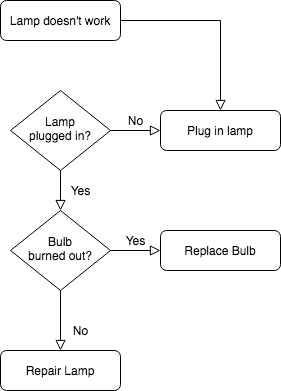

The diagram above was exported from draw.io. Its source (the exported page's mxGraphModel, read from the mxfile embedded in the PNG):
<mxGraphModel dx="786" dy="450" grid="1" gridSize="10" guides="1" tooltips="1" connect="1" arrows="1" fold="1" page="1" pageScale="1" pageWidth="827" pageHeight="1169" math="0" shadow="0">
  <root>
    <mxCell id="WIyWlLk6GJQsqaUBKTNV-0" />
    <mxCell id="WIyWlLk6GJQsqaUBKTNV-1" parent="WIyWlLk6GJQsqaUBKTNV-0" />
    <mxCell id="WIyWlLk6GJQsqaUBKTNV-2" value="" style="rounded=0;html=1;jettySize=auto;orthogonalLoop=1;fontSize=11;endArrow=block;endFill=0;endSize=8;strokeWidth=1;shadow=0;labelBackgroundColor=none;edgeStyle=orthogonalEdgeStyle;entryX=0.5;entryY=0;entryDx=0;entryDy=0;" parent="WIyWlLk6GJQsqaUBKTNV-1" source="WIyWlLk6GJQsqaUBKTNV-3" target="WIyWlLk6GJQsqaUBKTNV-7" edge="1">
      <mxGeometry relative="1" as="geometry" />
    </mxCell>
    <mxCell id="WIyWlLk6GJQsqaUBKTNV-3" value="Lamp doesn't work" style="rounded=1;whiteSpace=wrap;html=1;fontSize=12;glass=0;strokeWidth=1;shadow=0;" parent="WIyWlLk6GJQsqaUBKTNV-1" vertex="1">
      <mxGeometry x="160" y="80" width="120" height="40" as="geometry" />
    </mxCell>
    <mxCell id="WIyWlLk6GJQsqaUBKTNV-4" value="Yes" style="rounded=0;html=1;jettySize=auto;orthogonalLoop=1;fontSize=11;endArrow=block;endFill=0;endSize=8;strokeWidth=1;shadow=0;labelBackgroundColor=none;edgeStyle=orthogonalEdgeStyle;" parent="WIyWlLk6GJQsqaUBKTNV-1" source="WIyWlLk6GJQsqaUBKTNV-6" target="WIyWlLk6GJQsqaUBKTNV-10" edge="1">
      <mxGeometry y="20" relative="1" as="geometry">
        <mxPoint as="offset" />
      </mxGeometry>
    </mxCell>
    <mxCell id="WIyWlLk6GJQsqaUBKTNV-5" value="No" style="edgeStyle=orthogonalEdgeStyle;rounded=0;html=1;jettySize=auto;orthogonalLoop=1;fontSize=11;endArrow=block;endFill=0;endSize=8;strokeWidth=1;shadow=0;labelBackgroundColor=none;" parent="WIyWlLk6GJQsqaUBKTNV-1" source="WIyWlLk6GJQsqaUBKTNV-6" target="WIyWlLk6GJQsqaUBKTNV-7" edge="1">
      <mxGeometry y="10" relative="1" as="geometry">
        <mxPoint as="offset" />
      </mxGeometry>
    </mxCell>
    <mxCell id="WIyWlLk6GJQsqaUBKTNV-6" value="Lamp&lt;br&gt;plugged in?" style="rhombus;whiteSpace=wrap;html=1;shadow=0;fontFamily=Helvetica;fontSize=12;align=center;strokeWidth=1;spacing=6;spacingTop=-4;" parent="WIyWlLk6GJQsqaUBKTNV-1" vertex="1">
      <mxGeometry x="170" y="170" width="100" height="80" as="geometry" />
    </mxCell>
    <mxCell id="WIyWlLk6GJQsqaUBKTNV-7" value="Plug in lamp" style="rounded=1;whiteSpace=wrap;html=1;fontSize=12;glass=0;strokeWidth=1;shadow=0;" parent="WIyWlLk6GJQsqaUBKTNV-1" vertex="1">
      <mxGeometry x="320" y="190" width="120" height="40" as="geometry" />
    </mxCell>
    <mxCell id="WIyWlLk6GJQsqaUBKTNV-8" value="No" style="rounded=0;html=1;jettySize=auto;orthogonalLoop=1;fontSize=11;endArrow=block;endFill=0;endSize=8;strokeWidth=1;shadow=0;labelBackgroundColor=none;edgeStyle=orthogonalEdgeStyle;" parent="WIyWlLk6GJQsqaUBKTNV-1" source="WIyWlLk6GJQsqaUBKTNV-10" target="WIyWlLk6GJQsqaUBKTNV-11" edge="1">
      <mxGeometry x="0.3333" y="20" relative="1" as="geometry">
        <mxPoint as="offset" />
      </mxGeometry>
    </mxCell>
    <mxCell id="WIyWlLk6GJQsqaUBKTNV-9" value="Yes" style="edgeStyle=orthogonalEdgeStyle;rounded=0;html=1;jettySize=auto;orthogonalLoop=1;fontSize=11;endArrow=block;endFill=0;endSize=8;strokeWidth=1;shadow=0;labelBackgroundColor=none;" parent="WIyWlLk6GJQsqaUBKTNV-1" source="WIyWlLk6GJQsqaUBKTNV-10" target="WIyWlLk6GJQsqaUBKTNV-12" edge="1">
      <mxGeometry y="10" relative="1" as="geometry">
        <mxPoint as="offset" />
      </mxGeometry>
    </mxCell>
    <mxCell id="WIyWlLk6GJQsqaUBKTNV-10" value="Bulb&lt;br&gt;burned out?" style="rhombus;whiteSpace=wrap;html=1;shadow=0;fontFamily=Helvetica;fontSize=12;align=center;strokeWidth=1;spacing=6;spacingTop=-4;" parent="WIyWlLk6GJQsqaUBKTNV-1" vertex="1">
      <mxGeometry x="170" y="290" width="100" height="80" as="geometry" />
    </mxCell>
    <mxCell id="WIyWlLk6GJQsqaUBKTNV-11" value="Repair Lamp" style="rounded=1;whiteSpace=wrap;html=1;fontSize=12;glass=0;strokeWidth=1;shadow=0;" parent="WIyWlLk6GJQsqaUBKTNV-1" vertex="1">
      <mxGeometry x="160" y="430" width="120" height="40" as="geometry" />
    </mxCell>
    <mxCell id="WIyWlLk6GJQsqaUBKTNV-12" value="Replace Bulb" style="rounded=1;whiteSpace=wrap;html=1;fontSize=12;glass=0;strokeWidth=1;shadow=0;" parent="WIyWlLk6GJQsqaUBKTNV-1" vertex="1">
      <mxGeometry x="320" y="310" width="120" height="40" as="geometry" />
    </mxCell>
  </root>
</mxGraphModel>